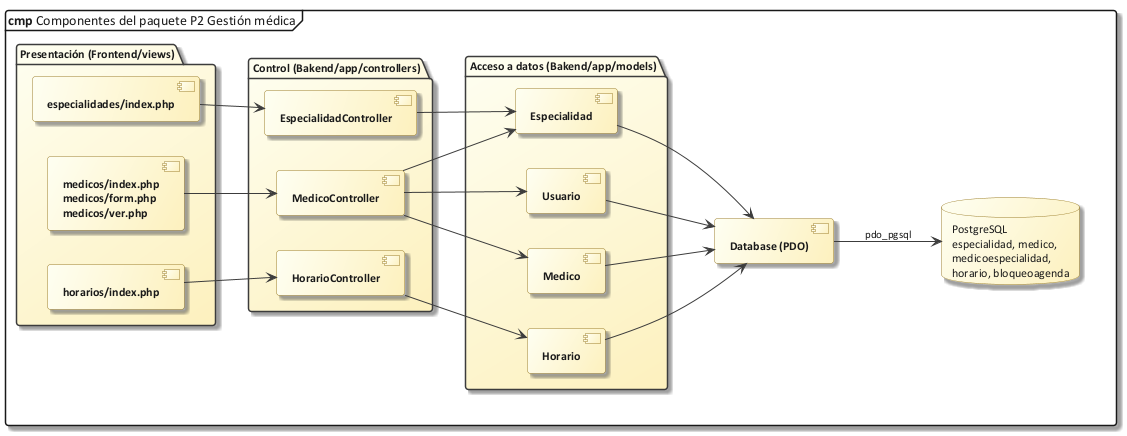

The diagram above was rendered by PlantUML. Its source (embedded in the PNG):
@startuml 60_comp_p2
!include C:/Users/Sergio Estaca Paco/Desktop/HeadSalud/Docs/diagramas/estilo_ea.iuml
mainframe **cmp** Componentes del paquete P2 Gestión médica
left to right direction
package "Presentación (Frontend/views)" {
  component "especialidades/index.php" as vEsp
  component "medicos/index.php\nmedicos/form.php\nmedicos/ver.php" as vMed
  component "horarios/index.php" as vHor
}
package "Control (Bakend/app/controllers)" {
  component "EspecialidadController" as cEsp
  component "MedicoController" as cMed
  component "HorarioController" as cHor
}
package "Acceso a datos (Bakend/app/models)" {
  component "Especialidad" as mEsp
  component "Medico" as mMed
  component "Horario" as mHor
  component "Usuario" as mUsu
}
component "Database (PDO)" as PDO
database "PostgreSQL\nespecialidad, medico,\nmedicoespecialidad,\nhorario, bloqueoagenda" as DB
vEsp --> cEsp
vMed --> cMed
vHor --> cHor
cEsp --> mEsp
cMed --> mMed
cMed --> mEsp
cMed --> mUsu
cHor --> mHor
mEsp --> PDO
mMed --> PDO
mHor --> PDO
mUsu --> PDO
PDO --> DB : pdo_pgsql
@enduml